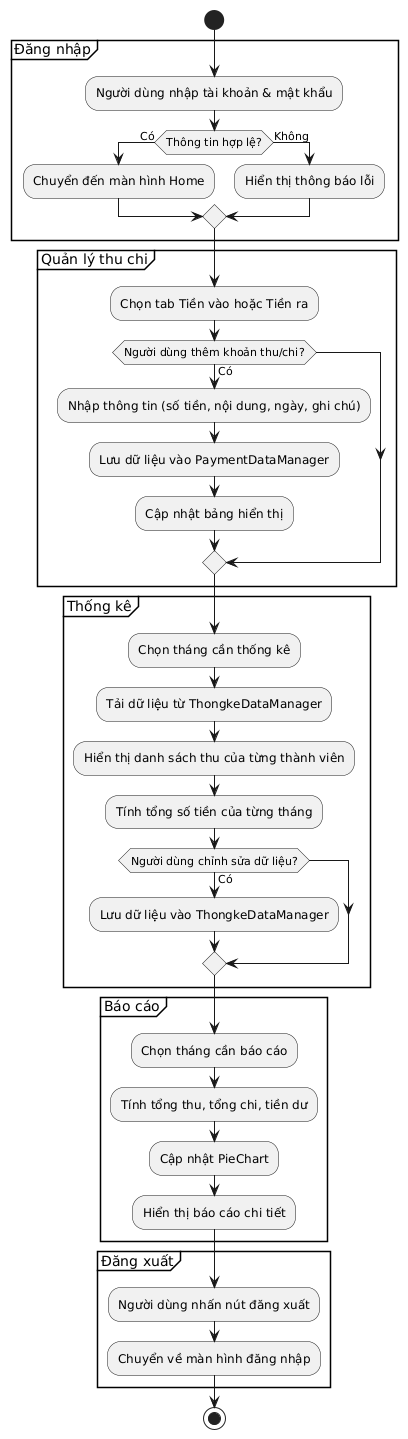

The diagram above was rendered by PlantUML. Its source (embedded in the PNG):
@startuml
start

partition "Đăng nhập" {
    :Người dùng nhập tài khoản & mật khẩu;
    if (Thông tin hợp lệ?) then (Có)
        :Chuyển đến màn hình Home;
    else (Không)
        :Hiển thị thông báo lỗi;
    endif
}

partition "Quản lý thu chi" {
    :Chọn tab Tiền vào hoặc Tiền ra;
    if (Người dùng thêm khoản thu/chi?) then (Có)
        :Nhập thông tin (số tiền, nội dung, ngày, ghi chú);
        :Lưu dữ liệu vào PaymentDataManager;
        :Cập nhật bảng hiển thị;
    endif
}

partition "Thống kê" {
    :Chọn tháng cần thống kê;
    :Tải dữ liệu từ ThongkeDataManager;
    :Hiển thị danh sách thu của từng thành viên;
    :Tính tổng số tiền của từng tháng;
    if (Người dùng chỉnh sửa dữ liệu?) then (Có)
        :Lưu dữ liệu vào ThongkeDataManager;
    endif
}

partition "Báo cáo" {
    :Chọn tháng cần báo cáo;
    :Tính tổng thu, tổng chi, tiền dư;
    :Cập nhật PieChart;
    :Hiển thị báo cáo chi tiết;
}

partition "Đăng xuất" {
    :Người dùng nhấn nút đăng xuất;
    :Chuyển về màn hình đăng nhập;
}

stop
@enduml